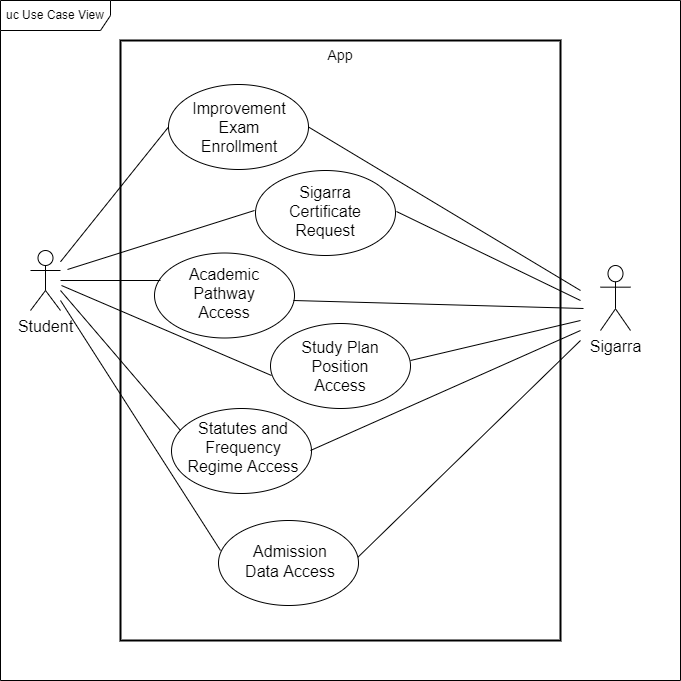

The diagram above was exported from draw.io. Its source (the exported page's mxGraphModel, read from the mxfile embedded in the PNG):
<mxGraphModel dx="1038" dy="571" grid="1" gridSize="10" guides="1" tooltips="1" connect="1" arrows="1" fold="1" page="1" pageScale="1" pageWidth="1169" pageHeight="827" math="0" shadow="0">
  <root>
    <mxCell id="0" />
    <mxCell id="1" parent="0" />
    <mxCell id="YG-fRJMsfB4J1At8Fx0s-7" value="" style="ellipse;whiteSpace=wrap;html=1;fontSize=14;strokeColor=#000000;" parent="1" vertex="1">
      <mxGeometry x="470" y="363" width="140" height="85" as="geometry" />
    </mxCell>
    <mxCell id="YG-fRJMsfB4J1At8Fx0s-6" value="" style="ellipse;whiteSpace=wrap;html=1;fontSize=14;strokeColor=#000000;" parent="1" vertex="1">
      <mxGeometry x="354" y="292.5" width="140" height="85" as="geometry" />
    </mxCell>
    <mxCell id="YG-fRJMsfB4J1At8Fx0s-5" value="" style="ellipse;whiteSpace=wrap;html=1;fontSize=14;strokeColor=#000000;" parent="1" vertex="1">
      <mxGeometry x="418" y="560" width="140" height="85" as="geometry" />
    </mxCell>
    <mxCell id="YG-fRJMsfB4J1At8Fx0s-4" value="" style="ellipse;whiteSpace=wrap;html=1;fontSize=14;strokeColor=#000000;" parent="1" vertex="1">
      <mxGeometry x="371" y="448" width="140" height="85" as="geometry" />
    </mxCell>
    <mxCell id="YG-fRJMsfB4J1At8Fx0s-2" value="" style="ellipse;whiteSpace=wrap;html=1;fontSize=14;strokeColor=#000000;" parent="1" vertex="1">
      <mxGeometry x="455" y="210" width="140" height="85" as="geometry" />
    </mxCell>
    <mxCell id="IBlSer6SUrqo9NiK_rl3-1" value="uc Use Case View" style="shape=umlFrame;whiteSpace=wrap;html=1;width=110;height=30;movable=0;resizable=0;rotatable=0;deletable=0;editable=0;connectable=0;" parent="1" vertex="1">
      <mxGeometry x="200" y="40" width="680" height="680" as="geometry" />
    </mxCell>
    <mxCell id="NFET0xCo-U2Yca30Qnxj-23" style="rounded=0;orthogonalLoop=1;jettySize=auto;html=1;entryX=0;entryY=0.5;entryDx=0;entryDy=0;fontSize=12;endArrow=none;endFill=0;" parent="1" source="ZVdQiLnWLb4i_zsMsMzN-1" target="NFET0xCo-U2Yca30Qnxj-6" edge="1">
      <mxGeometry relative="1" as="geometry" />
    </mxCell>
    <mxCell id="FLYRktwHj6bHyoH1TN9v-8" style="edgeStyle=none;rounded=0;orthogonalLoop=1;jettySize=auto;html=1;endArrow=none;endFill=0;" parent="1" edge="1">
      <mxGeometry relative="1" as="geometry">
        <mxPoint x="267" y="309" as="sourcePoint" />
        <mxPoint x="454" y="250" as="targetPoint" />
      </mxGeometry>
    </mxCell>
    <mxCell id="FLYRktwHj6bHyoH1TN9v-9" style="edgeStyle=none;rounded=0;orthogonalLoop=1;jettySize=auto;html=1;endArrow=none;endFill=0;" parent="1" source="ZVdQiLnWLb4i_zsMsMzN-1" edge="1">
      <mxGeometry relative="1" as="geometry">
        <mxPoint x="360" y="320" as="targetPoint" />
      </mxGeometry>
    </mxCell>
    <mxCell id="FLYRktwHj6bHyoH1TN9v-10" style="edgeStyle=none;rounded=0;orthogonalLoop=1;jettySize=auto;html=1;endArrow=none;endFill=0;" parent="1" edge="1">
      <mxGeometry relative="1" as="geometry">
        <mxPoint x="261" y="325" as="sourcePoint" />
        <mxPoint x="471" y="415" as="targetPoint" />
      </mxGeometry>
    </mxCell>
    <mxCell id="FLYRktwHj6bHyoH1TN9v-11" style="edgeStyle=none;rounded=0;orthogonalLoop=1;jettySize=auto;html=1;endArrow=none;endFill=0;" parent="1" edge="1">
      <mxGeometry relative="1" as="geometry">
        <mxPoint x="260" y="330" as="sourcePoint" />
        <mxPoint x="380" y="470" as="targetPoint" />
      </mxGeometry>
    </mxCell>
    <mxCell id="FLYRktwHj6bHyoH1TN9v-12" style="edgeStyle=none;rounded=0;orthogonalLoop=1;jettySize=auto;html=1;endArrow=none;endFill=0;" parent="1" edge="1">
      <mxGeometry relative="1" as="geometry">
        <mxPoint x="260" y="340" as="sourcePoint" />
        <mxPoint x="420" y="590" as="targetPoint" />
      </mxGeometry>
    </mxCell>
    <mxCell id="ZVdQiLnWLb4i_zsMsMzN-1" value="&lt;font style=&quot;font-size: 16px&quot;&gt;Student&lt;/font&gt;" style="shape=umlActor;verticalLabelPosition=bottom;verticalAlign=top;html=1;" parent="1" vertex="1">
      <mxGeometry x="230" y="290" width="30" height="60" as="geometry" />
    </mxCell>
    <mxCell id="NFET0xCo-U2Yca30Qnxj-3" value="" style="rounded=0;whiteSpace=wrap;html=1;fillColor=none;strokeColor=#000000;strokeWidth=2;movable=0;resizable=0;rotatable=0;deletable=0;editable=0;connectable=0;" parent="1" vertex="1">
      <mxGeometry x="320" y="80" width="440" height="600" as="geometry" />
    </mxCell>
    <mxCell id="NFET0xCo-U2Yca30Qnxj-5" value="&lt;font style=&quot;font-size: 14px&quot;&gt;App&lt;/font&gt;" style="text;html=1;strokeColor=none;fillColor=none;align=center;verticalAlign=middle;whiteSpace=wrap;rounded=0;" parent="1" vertex="1">
      <mxGeometry x="505" y="80" width="70" height="30" as="geometry" />
    </mxCell>
    <mxCell id="NFET0xCo-U2Yca30Qnxj-6" value="" style="ellipse;whiteSpace=wrap;html=1;fontSize=14;strokeColor=#000000;" parent="1" vertex="1">
      <mxGeometry x="368" y="124" width="140" height="85" as="geometry" />
    </mxCell>
    <mxCell id="NFET0xCo-U2Yca30Qnxj-7" value="&lt;font style=&quot;font-size: 16px&quot;&gt;Improvement Exam Enrollment&lt;/font&gt;" style="text;html=1;strokeColor=none;fillColor=none;align=center;verticalAlign=middle;whiteSpace=wrap;rounded=0;fontSize=14;" parent="1" vertex="1">
      <mxGeometry x="389" y="152" width="100" height="30" as="geometry" />
    </mxCell>
    <mxCell id="NFET0xCo-U2Yca30Qnxj-14" value="&lt;font style=&quot;font-size: 16px&quot;&gt;&lt;font&gt;Sigarra Certificate Reques&lt;/font&gt;t&lt;/font&gt;" style="text;html=1;strokeColor=none;fillColor=none;align=center;verticalAlign=middle;whiteSpace=wrap;rounded=0;fontSize=14;" parent="1" vertex="1">
      <mxGeometry x="475" y="236" width="100" height="30" as="geometry" />
    </mxCell>
    <mxCell id="P-9lVmvLIXzqk9rHM-DX-2" style="rounded=0;orthogonalLoop=1;jettySize=auto;html=1;exitX=1;exitY=0;exitDx=0;exitDy=0;endArrow=none;endFill=0;" parent="1" edge="1">
      <mxGeometry relative="1" as="geometry">
        <mxPoint x="780" y="380" as="targetPoint" />
        <mxPoint x="557.4264068711927" y="596.7157287525381" as="sourcePoint" />
      </mxGeometry>
    </mxCell>
    <mxCell id="NFET0xCo-U2Yca30Qnxj-17" value="&lt;span style=&quot;font-size: 16px&quot;&gt;Academic Pathway Access&lt;/span&gt;" style="text;html=1;strokeColor=none;fillColor=none;align=center;verticalAlign=middle;whiteSpace=wrap;rounded=0;fontSize=14;" parent="1" vertex="1">
      <mxGeometry x="374" y="318" width="100" height="30" as="geometry" />
    </mxCell>
    <mxCell id="NFET0xCo-U2Yca30Qnxj-18" value="&lt;span style=&quot;font-size: 16px&quot;&gt;Study Plan Position Access&lt;/span&gt;" style="text;html=1;strokeColor=none;fillColor=none;align=center;verticalAlign=middle;whiteSpace=wrap;rounded=0;fontSize=14;" parent="1" vertex="1">
      <mxGeometry x="490" y="391" width="100" height="30" as="geometry" />
    </mxCell>
    <mxCell id="NFET0xCo-U2Yca30Qnxj-19" value="&lt;font style=&quot;font-size: 16px&quot;&gt;Statutes and Frequency Regime Access&lt;/font&gt;" style="text;html=1;strokeColor=none;fillColor=none;align=center;verticalAlign=middle;whiteSpace=wrap;rounded=0;fontSize=14;" parent="1" vertex="1">
      <mxGeometry x="383" y="472" width="120" height="30" as="geometry" />
    </mxCell>
    <mxCell id="NFET0xCo-U2Yca30Qnxj-20" value="&lt;font style=&quot;font-size: 16px&quot;&gt;Admission Data Access&lt;/font&gt;" style="text;html=1;strokeColor=none;fillColor=none;align=center;verticalAlign=middle;whiteSpace=wrap;rounded=0;fontSize=14;" parent="1" vertex="1">
      <mxGeometry x="440" y="586" width="100" height="30" as="geometry" />
    </mxCell>
    <mxCell id="FLYRktwHj6bHyoH1TN9v-1" value="&lt;font style=&quot;font-size: 16px&quot;&gt;Sigarra&lt;/font&gt;" style="shape=umlActor;verticalLabelPosition=bottom;verticalAlign=top;html=1;outlineConnect=0;" parent="1" vertex="1">
      <mxGeometry x="800" y="305" width="30" height="65" as="geometry" />
    </mxCell>
    <mxCell id="P-9lVmvLIXzqk9rHM-DX-1" value="" style="endArrow=none;html=1;rounded=0;endFill=0;" parent="1" edge="1">
      <mxGeometry width="50" height="50" relative="1" as="geometry">
        <mxPoint x="610" y="400" as="sourcePoint" />
        <mxPoint x="780" y="360" as="targetPoint" />
      </mxGeometry>
    </mxCell>
    <mxCell id="P-9lVmvLIXzqk9rHM-DX-3" style="rounded=0;orthogonalLoop=1;jettySize=auto;html=1;endArrow=none;endFill=0;" parent="1" edge="1">
      <mxGeometry relative="1" as="geometry">
        <mxPoint x="510" y="490" as="sourcePoint" />
        <mxPoint x="780" y="370" as="targetPoint" />
      </mxGeometry>
    </mxCell>
    <mxCell id="P-9lVmvLIXzqk9rHM-DX-4" style="rounded=0;orthogonalLoop=1;jettySize=auto;html=1;endArrow=none;endFill=0;" parent="1" edge="1">
      <mxGeometry relative="1" as="geometry">
        <mxPoint x="493" y="340" as="sourcePoint" />
        <mxPoint x="783" y="348" as="targetPoint" />
      </mxGeometry>
    </mxCell>
    <mxCell id="P-9lVmvLIXzqk9rHM-DX-5" style="rounded=0;orthogonalLoop=1;jettySize=auto;html=1;endArrow=none;endFill=0;" parent="1" edge="1">
      <mxGeometry relative="1" as="geometry">
        <mxPoint x="596" y="251" as="sourcePoint" />
        <mxPoint x="780" y="340" as="targetPoint" />
      </mxGeometry>
    </mxCell>
    <mxCell id="P-9lVmvLIXzqk9rHM-DX-6" style="rounded=0;orthogonalLoop=1;jettySize=auto;html=1;exitX=1;exitY=0.5;exitDx=0;exitDy=0;endArrow=none;endFill=0;" parent="1" source="NFET0xCo-U2Yca30Qnxj-6" edge="1">
      <mxGeometry relative="1" as="geometry">
        <mxPoint x="549.996406871193" y="356.7157287525381" as="sourcePoint" />
        <mxPoint x="780" y="330" as="targetPoint" />
      </mxGeometry>
    </mxCell>
  </root>
</mxGraphModel>